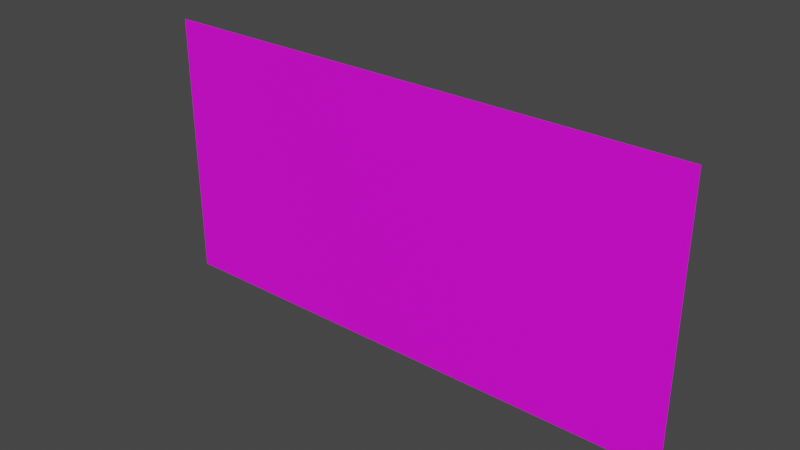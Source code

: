 # Source: power_divert_label.blend  (saved by Blender 4.5.87; exported with 4.5.12 LTS)
import bpy
from mathutils import Matrix  # noqa: F401  (used for matrix-valued properties, if any)

bpy.ops.wm.read_factory_settings(use_empty=True)
scene = bpy.context.scene
scene.name = 'Scene'

# ---- collections
col_collection = bpy.data.collections.new('Collection'); scene.collection.children.link(col_collection)

# ---- images (referenced by path relative to the original .blend; pixels are not part of the script)
import os
ASSET_DIR = os.environ.get("B2B_ASSET_DIR", "")  # directory of the original .blend (textures are referenced by path, not embedded)
HERE = os.path.dirname(os.path.abspath(__file__))  # packed textures are extracted next to this script under _unpacked/

def load_image(name, relpath, width, height, colorspace="sRGB"):
    """Load a texture the original file referenced (path relative to the .blend, or extracted next to this script)."""
    p = next((c for c in (os.path.join(HERE, relpath), os.path.join(ASSET_DIR, relpath)) if relpath and os.path.exists(c)), "")
    if p:
        img = bpy.data.images.load(p, check_existing=True)
        img.name = name
    else:  # same state as the original file: an image datablock whose file is absent (Cycles renders it pink)
        img = bpy.data.images.new(name, width, height)
        img.source = "FILE"
        img.filepath = "//" + (relpath or name)
    img.colorspace_settings.name = colorspace
    return img
img_power_divert_label_png = load_image('power_divert_label.png', 'power_divert_label.png', 1024, 1024, 'sRGB')

# ---- materials (node trees are filled in below, after node groups)
mat_tape_label = bpy.data.materials.new('tape_label')

# ---- material node trees
mat_tape_label.use_nodes = True; mat_tape_label.node_tree.nodes.clear()
_N = mat_tape_label.node_tree.nodes; _L = mat_tape_label.node_tree.links
n0 = _N.new('ShaderNodeBsdfPrincipled'); n0.name = 'Principled BSDF'; n0.location = (-200, 100)
n1 = _N.new('ShaderNodeOutputMaterial'); n1.name = 'Material Output'; n1.location = (200, 100)
n2 = _N.new('ShaderNodeTexImage'); n2.name = 'Image Texture'; n2.location = (-749, 211)
n2.image = img_power_divert_label_png
_L.new(n0.outputs[0], n1.inputs[0])
_L.new(n2.outputs[0], n0.inputs[0])
_L.new(n2.outputs[1], n0.inputs[4])
n1.is_active_output = True

# ---- world
world_world = bpy.data.worlds.new('World'); scene.world = world_world
world_world.use_nodes = True; world_world.node_tree.nodes.clear()
_N = world_world.node_tree.nodes; _L = world_world.node_tree.links
n0 = _N.new('ShaderNodeOutputWorld'); n0.name = 'World Output'; n0.location = (300, 300)
n1 = _N.new('ShaderNodeBackground'); n1.name = 'Background'; n1.location = (10, 300)
n1.inputs[0].default_value = (0.05088, 0.05088, 0.05088, 1.0)
_L.new(n1.outputs[0], n0.inputs[0])
n0.is_active_output = True
world_world.color = (0.05088, 0.05088, 0.05088)
world_world.use_sun_shadow = False
world_world.sun_shadow_jitter_overblur = 0.0

# ---- meshes
me_plane = bpy.data.meshes.new('Plane')
me_plane.from_pydata([(-1.0, -1.0, 0.0), (1.0, -1.0, 0.0), (-1.0, 1.0, 0.0), (1.0, 1.0, 0.0)], [], [(0, 1, 3, 2)])
_uv = me_plane.uv_layers.new(name='UVMap')
_uv.uv.foreach_set('vector', [0.0, 0.0, 1.0, 0.0, 1.0, 1.0, 0.0, 1.0])
me_plane.materials.append(mat_tape_label)
me_plane.update()

# ---- objects
ob_plane = bpy.data.objects.new('Plane', me_plane)

# ---- transforms, parenting, visibility, modifiers, constraints
ob_plane.location = (0.0, 0.0, 0.0)
ob_plane.rotation_euler = (1.571, -0.0, 0.0)
ob_plane.scale = (0.25, 0.125, 0.25)

# ---- collection membership
col_collection.objects.link(ob_plane)

# ---- scene / render settings (as saved in the file)
scene.frame_start = 1; scene.frame_end = 250; scene.frame_set(1)
scene.render.engine = 'CYCLES'
scene.render.fps = 30
scene.render.use_persistent_data = True
scene.cycles.samples = 2048
scene.cycles.adaptive_threshold = 0.1
scene.view_settings.view_transform = 'Filmic'
bpy.context.view_layer.update()

# ---- added for rendering (the .blend has no active camera and no usable light): camera, sun
cam_auto = bpy.data.cameras.new('AutoCamera')
cam_auto.lens = 50.0
cam_auto.sensor_width = 36.0
cam_auto.clip_end = 1000.0
ob_auto_camera = bpy.data.objects.new('AutoCamera', cam_auto)
scene.collection.objects.link(ob_auto_camera)
ob_auto_camera.location = (0.517216, -0.62066, 0.413773)
ob_auto_camera.rotation_euler = (1.09748, -7.21219e-08, 0.694738)
scene.camera = ob_auto_camera
light_auto_sun = bpy.data.lights.new('AutoSun', 'SUN')
light_auto_sun.energy = 3.0
light_auto_sun.angle = 0.0523599
ob_auto_sun = bpy.data.objects.new('AutoSun', light_auto_sun)
scene.collection.objects.link(ob_auto_sun)
ob_auto_sun.rotation_euler = (0.872665, 0.174533, 0.523599)
bpy.context.view_layer.update()
